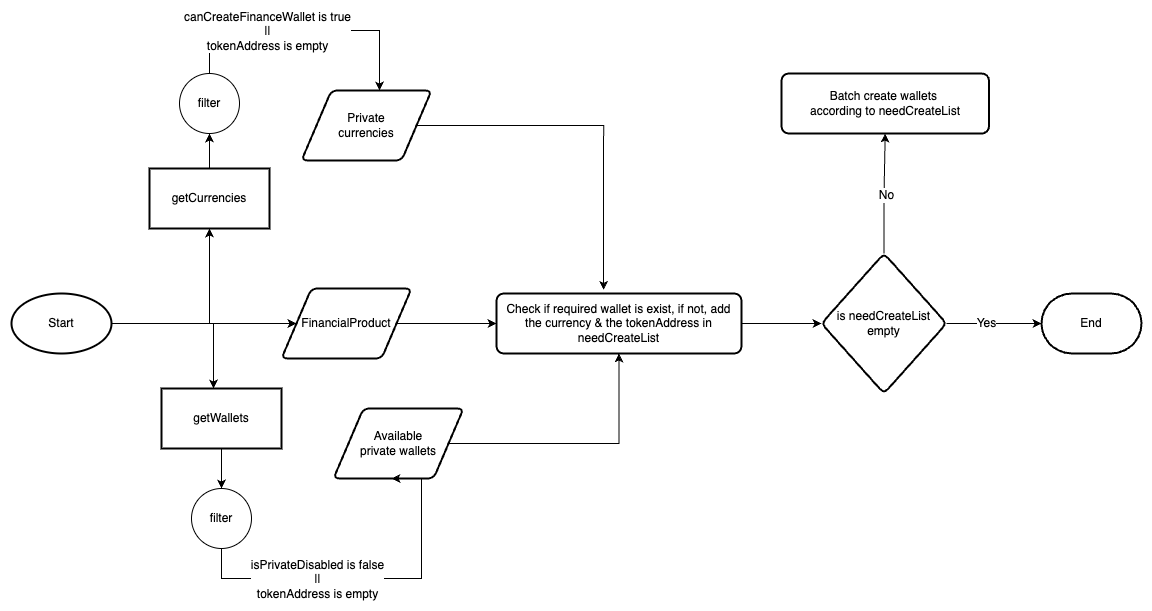

The diagram above was exported from draw.io. Its source (the exported page's mxGraphModel, read from the mxfile embedded in the PNG):
<mxGraphModel dx="1072" dy="1803" grid="1" gridSize="10" guides="1" tooltips="1" connect="1" arrows="1" fold="1" page="1" pageScale="1" pageWidth="827" pageHeight="1169" math="0" shadow="0">
  <root>
    <mxCell id="WIyWlLk6GJQsqaUBKTNV-0" />
    <mxCell id="WIyWlLk6GJQsqaUBKTNV-1" parent="WIyWlLk6GJQsqaUBKTNV-0" />
    <mxCell id="K-bnm5uDr9uhqk2krsqX-108" value="" style="edgeStyle=orthogonalEdgeStyle;rounded=0;orthogonalLoop=1;jettySize=auto;html=1;fontSize=12;" parent="WIyWlLk6GJQsqaUBKTNV-1" source="K-bnm5uDr9uhqk2krsqX-32" target="K-bnm5uDr9uhqk2krsqX-107" edge="1">
      <mxGeometry relative="1" as="geometry">
        <Array as="points">
          <mxPoint x="1241" y="10" />
          <mxPoint x="1241" y="10" />
        </Array>
      </mxGeometry>
    </mxCell>
    <mxCell id="K-bnm5uDr9uhqk2krsqX-32" value="&lt;h1 style=&quot;font-size: 12px;&quot;&gt;&lt;span style=&quot;background-color: initial; font-size: 12px; font-weight: normal; line-height: 1;&quot;&gt;&lt;br&gt;&lt;/span&gt;&lt;/h1&gt;&lt;h1 style=&quot;font-size: 12px;&quot;&gt;&lt;span style=&quot;background-color: initial; font-size: 12px; font-weight: normal; line-height: 1;&quot;&gt;For each element in FinancialProduct list, display data &amp;amp; operation UI (button).&lt;/span&gt;&lt;br style=&quot;font-size: 12px;&quot;&gt;&lt;/h1&gt;" style="text;html=1;strokeColor=default;fillColor=none;spacing=5;spacingTop=-20;whiteSpace=wrap;overflow=hidden;rounded=0;shadow=0;fontSize=12;" parent="WIyWlLk6GJQsqaUBKTNV-1" vertex="1">
      <mxGeometry x="600" y="-980" width="1860" height="960" as="geometry" />
    </mxCell>
    <mxCell id="K-bnm5uDr9uhqk2krsqX-24" value="" style="edgeStyle=orthogonalEdgeStyle;rounded=0;orthogonalLoop=1;jettySize=auto;html=1;fontSize=12;" parent="WIyWlLk6GJQsqaUBKTNV-1" source="K-bnm5uDr9uhqk2krsqX-20" target="K-bnm5uDr9uhqk2krsqX-23" edge="1">
      <mxGeometry relative="1" as="geometry" />
    </mxCell>
    <mxCell id="K-bnm5uDr9uhqk2krsqX-20" value="Start" style="strokeWidth=2;html=1;shape=mxgraph.flowchart.start_1;whiteSpace=wrap;fontSize=12;" parent="WIyWlLk6GJQsqaUBKTNV-1" vertex="1">
      <mxGeometry x="410" y="-900" width="100" height="60" as="geometry" />
    </mxCell>
    <mxCell id="K-bnm5uDr9uhqk2krsqX-26" value="" style="edgeStyle=orthogonalEdgeStyle;rounded=0;orthogonalLoop=1;jettySize=auto;html=1;fontSize=12;" parent="WIyWlLk6GJQsqaUBKTNV-1" source="K-bnm5uDr9uhqk2krsqX-23" edge="1">
      <mxGeometry relative="1" as="geometry">
        <mxPoint x="600" y="-880" as="targetPoint" />
        <Array as="points">
          <mxPoint x="560" y="-770" />
          <mxPoint x="560" y="-880" />
          <mxPoint x="599" y="-880" />
        </Array>
      </mxGeometry>
    </mxCell>
    <mxCell id="K-bnm5uDr9uhqk2krsqX-23" value="getFinancialProducts" style="whiteSpace=wrap;html=1;strokeWidth=2;fontSize=12;" parent="WIyWlLk6GJQsqaUBKTNV-1" vertex="1">
      <mxGeometry x="400" y="-800" width="120" height="60" as="geometry" />
    </mxCell>
    <mxCell id="K-bnm5uDr9uhqk2krsqX-35" value="User can perform deposit&lt;br style=&quot;font-size: 12px;&quot;&gt;Display &quot;deposit&quot; button" style="whiteSpace=wrap;html=1;strokeWidth=2;fontSize=12;" parent="WIyWlLk6GJQsqaUBKTNV-1" vertex="1">
      <mxGeometry x="615" y="-420" width="210" height="60" as="geometry" />
    </mxCell>
    <mxCell id="K-bnm5uDr9uhqk2krsqX-50" value="" style="edgeStyle=orthogonalEdgeStyle;rounded=0;orthogonalLoop=1;jettySize=auto;html=1;entryX=0;entryY=0.5;entryDx=0;entryDy=0;fontSize=12;" parent="WIyWlLk6GJQsqaUBKTNV-1" source="K-bnm5uDr9uhqk2krsqX-44" target="K-bnm5uDr9uhqk2krsqX-54" edge="1">
      <mxGeometry relative="1" as="geometry">
        <mxPoint x="990" y="-880" as="targetPoint" />
      </mxGeometry>
    </mxCell>
    <mxCell id="K-bnm5uDr9uhqk2krsqX-51" value="true" style="edgeLabel;html=1;align=center;verticalAlign=middle;resizable=0;points=[];fontSize=12;" parent="K-bnm5uDr9uhqk2krsqX-50" connectable="0" vertex="1">
      <mxGeometry x="0.0137" y="-2" relative="1" as="geometry">
        <mxPoint as="offset" />
      </mxGeometry>
    </mxCell>
    <mxCell id="K-bnm5uDr9uhqk2krsqX-60" value="" style="edgeStyle=orthogonalEdgeStyle;rounded=0;orthogonalLoop=1;jettySize=auto;html=1;fontSize=12;" parent="WIyWlLk6GJQsqaUBKTNV-1" source="K-bnm5uDr9uhqk2krsqX-44" target="K-bnm5uDr9uhqk2krsqX-59" edge="1">
      <mxGeometry relative="1" as="geometry" />
    </mxCell>
    <mxCell id="K-bnm5uDr9uhqk2krsqX-62" value="false" style="edgeLabel;html=1;align=center;verticalAlign=middle;resizable=0;points=[];fontSize=12;" parent="K-bnm5uDr9uhqk2krsqX-60" connectable="0" vertex="1">
      <mxGeometry x="-0.3589" y="3" relative="1" as="geometry">
        <mxPoint as="offset" />
      </mxGeometry>
    </mxCell>
    <mxCell id="K-bnm5uDr9uhqk2krsqX-65" value="" style="edgeStyle=orthogonalEdgeStyle;rounded=0;orthogonalLoop=1;jettySize=auto;html=1;entryX=0.5;entryY=0;entryDx=0;entryDy=0;entryPerimeter=0;fontSize=12;" parent="WIyWlLk6GJQsqaUBKTNV-1" source="K-bnm5uDr9uhqk2krsqX-44" target="K-bnm5uDr9uhqk2krsqX-75" edge="1">
      <mxGeometry relative="1" as="geometry">
        <mxPoint x="960" y="-590" as="targetPoint" />
        <Array as="points">
          <mxPoint x="840" y="-710" />
          <mxPoint x="960" y="-710" />
        </Array>
      </mxGeometry>
    </mxCell>
    <mxCell id="K-bnm5uDr9uhqk2krsqX-44" value="product.&lt;br style=&quot;font-size: 12px;&quot;&gt;isNeedApprove" style="strokeWidth=2;html=1;shape=mxgraph.flowchart.decision;whiteSpace=wrap;shadow=0;strokeColor=default;fillColor=none;fontSize=12;" parent="WIyWlLk6GJQsqaUBKTNV-1" vertex="1">
      <mxGeometry x="780" y="-935" width="120" height="110" as="geometry" />
    </mxCell>
    <mxCell id="K-bnm5uDr9uhqk2krsqX-49" value="" style="edgeStyle=orthogonalEdgeStyle;rounded=0;orthogonalLoop=1;jettySize=auto;html=1;fontSize=12;" parent="WIyWlLk6GJQsqaUBKTNV-1" source="K-bnm5uDr9uhqk2krsqX-45" target="K-bnm5uDr9uhqk2krsqX-44" edge="1">
      <mxGeometry relative="1" as="geometry" />
    </mxCell>
    <mxCell id="K-bnm5uDr9uhqk2krsqX-45" value="FinancialProduct" style="shape=parallelogram;html=1;strokeWidth=2;perimeter=parallelogramPerimeter;whiteSpace=wrap;rounded=1;arcSize=12;size=0.23;shadow=0;strokeColor=default;fillColor=none;fontSize=12;" parent="WIyWlLk6GJQsqaUBKTNV-1" vertex="1">
      <mxGeometry x="615" y="-915" width="130" height="70" as="geometry" />
    </mxCell>
    <mxCell id="K-bnm5uDr9uhqk2krsqX-54" value="User is required perform &quot;approve&quot; first&lt;br style=&quot;font-size: 12px;&quot;&gt;Display &quot;approve&quot; button" style="whiteSpace=wrap;html=1;strokeWidth=2;fontSize=12;" parent="WIyWlLk6GJQsqaUBKTNV-1" vertex="1">
      <mxGeometry x="1150" y="-915" width="230" height="60" as="geometry" />
    </mxCell>
    <mxCell id="K-bnm5uDr9uhqk2krsqX-83" value="" style="edgeStyle=orthogonalEdgeStyle;rounded=0;orthogonalLoop=1;jettySize=auto;html=1;fontSize=12;" parent="WIyWlLk6GJQsqaUBKTNV-1" source="K-bnm5uDr9uhqk2krsqX-58" target="K-bnm5uDr9uhqk2krsqX-82" edge="1">
      <mxGeometry relative="1" as="geometry" />
    </mxCell>
    <mxCell id="K-bnm5uDr9uhqk2krsqX-96" value="true" style="edgeLabel;html=1;align=center;verticalAlign=middle;resizable=0;points=[];fontSize=12;" parent="K-bnm5uDr9uhqk2krsqX-83" connectable="0" vertex="1">
      <mxGeometry x="-0.5546" y="1" relative="1" as="geometry">
        <mxPoint as="offset" />
      </mxGeometry>
    </mxCell>
    <mxCell id="K-bnm5uDr9uhqk2krsqX-58" value="product.&lt;br style=&quot;font-size: 12px;&quot;&gt;isCanWithdrawReward" style="strokeWidth=2;html=1;shape=mxgraph.flowchart.decision;whiteSpace=wrap;shadow=0;strokeColor=default;fillColor=none;fontSize=12;" parent="WIyWlLk6GJQsqaUBKTNV-1" vertex="1">
      <mxGeometry x="1100" y="-345" width="120" height="110" as="geometry" />
    </mxCell>
    <mxCell id="K-bnm5uDr9uhqk2krsqX-61" value="" style="edgeStyle=orthogonalEdgeStyle;rounded=0;orthogonalLoop=1;jettySize=auto;html=1;fontSize=12;" parent="WIyWlLk6GJQsqaUBKTNV-1" source="K-bnm5uDr9uhqk2krsqX-59" target="K-bnm5uDr9uhqk2krsqX-35" edge="1">
      <mxGeometry relative="1" as="geometry" />
    </mxCell>
    <mxCell id="K-bnm5uDr9uhqk2krsqX-63" value="true" style="edgeLabel;html=1;align=center;verticalAlign=middle;resizable=0;points=[];fontSize=12;" parent="K-bnm5uDr9uhqk2krsqX-61" connectable="0" vertex="1">
      <mxGeometry x="-0.4995" relative="1" as="geometry">
        <mxPoint as="offset" />
      </mxGeometry>
    </mxCell>
    <mxCell id="K-bnm5uDr9uhqk2krsqX-59" value="product.&lt;br style=&quot;font-size: 12px;&quot;&gt;isCanDeposit" style="strokeWidth=2;html=1;shape=mxgraph.flowchart.decision;whiteSpace=wrap;shadow=0;strokeColor=default;fillColor=none;fontSize=12;" parent="WIyWlLk6GJQsqaUBKTNV-1" vertex="1">
      <mxGeometry x="660" y="-586" width="120" height="110" as="geometry" />
    </mxCell>
    <mxCell id="K-bnm5uDr9uhqk2krsqX-77" value="" style="edgeStyle=orthogonalEdgeStyle;rounded=0;orthogonalLoop=1;jettySize=auto;html=1;fontSize=12;" parent="WIyWlLk6GJQsqaUBKTNV-1" source="K-bnm5uDr9uhqk2krsqX-75" target="K-bnm5uDr9uhqk2krsqX-76" edge="1">
      <mxGeometry relative="1" as="geometry" />
    </mxCell>
    <mxCell id="K-bnm5uDr9uhqk2krsqX-78" value="Yes" style="edgeLabel;html=1;align=center;verticalAlign=middle;resizable=0;points=[];fontSize=12;" parent="K-bnm5uDr9uhqk2krsqX-77" connectable="0" vertex="1">
      <mxGeometry x="0.0471" y="3" relative="1" as="geometry">
        <mxPoint as="offset" />
      </mxGeometry>
    </mxCell>
    <mxCell id="K-bnm5uDr9uhqk2krsqX-75" value="Is current time &lt;br style=&quot;font-size: 12px;&quot;&gt;later then&lt;br style=&quot;font-size: 12px;&quot;&gt;product.&lt;br style=&quot;font-size: 12px;&quot;&gt;userWaitToWithdraw" style="strokeWidth=2;html=1;shape=mxgraph.flowchart.decision;whiteSpace=wrap;shadow=0;strokeColor=default;fillColor=none;fontSize=12;" parent="WIyWlLk6GJQsqaUBKTNV-1" vertex="1">
      <mxGeometry x="900" y="-586" width="120" height="110" as="geometry" />
    </mxCell>
    <mxCell id="K-bnm5uDr9uhqk2krsqX-79" value="" style="edgeStyle=orthogonalEdgeStyle;rounded=0;orthogonalLoop=1;jettySize=auto;html=1;fontSize=12;" parent="WIyWlLk6GJQsqaUBKTNV-1" source="K-bnm5uDr9uhqk2krsqX-76" target="K-bnm5uDr9uhqk2krsqX-58" edge="1">
      <mxGeometry relative="1" as="geometry" />
    </mxCell>
    <mxCell id="K-bnm5uDr9uhqk2krsqX-81" value="" style="edgeStyle=orthogonalEdgeStyle;rounded=0;orthogonalLoop=1;jettySize=auto;html=1;fontSize=12;" parent="WIyWlLk6GJQsqaUBKTNV-1" source="K-bnm5uDr9uhqk2krsqX-76" target="K-bnm5uDr9uhqk2krsqX-80" edge="1">
      <mxGeometry relative="1" as="geometry">
        <Array as="points">
          <mxPoint x="1160" y="-420" />
          <mxPoint x="960" y="-420" />
        </Array>
      </mxGeometry>
    </mxCell>
    <mxCell id="K-bnm5uDr9uhqk2krsqX-84" value="DemandDeposit" style="edgeLabel;html=1;align=center;verticalAlign=middle;resizable=0;points=[];fontSize=12;" parent="K-bnm5uDr9uhqk2krsqX-81" connectable="0" vertex="1">
      <mxGeometry x="-0.7929" y="-1" relative="1" as="geometry">
        <mxPoint as="offset" />
      </mxGeometry>
    </mxCell>
    <mxCell id="K-bnm5uDr9uhqk2krsqX-90" value="" style="edgeStyle=orthogonalEdgeStyle;rounded=0;orthogonalLoop=1;jettySize=auto;html=1;fontSize=12;entryX=0;entryY=0.5;entryDx=0;entryDy=0;entryPerimeter=0;" parent="WIyWlLk6GJQsqaUBKTNV-1" source="K-bnm5uDr9uhqk2krsqX-76" target="unsis7ePvOMkSTZY9zbI-1" edge="1">
      <mxGeometry relative="1" as="geometry">
        <mxPoint x="1380" y="-531" as="targetPoint" />
      </mxGeometry>
    </mxCell>
    <mxCell id="K-bnm5uDr9uhqk2krsqX-91" value="FixedDeposit" style="edgeLabel;html=1;align=center;verticalAlign=middle;resizable=0;points=[];fontSize=12;" parent="K-bnm5uDr9uhqk2krsqX-90" connectable="0" vertex="1">
      <mxGeometry x="-0.3683" y="2" relative="1" as="geometry">
        <mxPoint as="offset" />
      </mxGeometry>
    </mxCell>
    <mxCell id="K-bnm5uDr9uhqk2krsqX-76" value="product.kind" style="strokeWidth=2;html=1;shape=mxgraph.flowchart.decision;whiteSpace=wrap;shadow=0;strokeColor=default;fillColor=none;fontSize=12;" parent="WIyWlLk6GJQsqaUBKTNV-1" vertex="1">
      <mxGeometry x="1100" y="-586" width="120" height="110" as="geometry" />
    </mxCell>
    <mxCell id="K-bnm5uDr9uhqk2krsqX-86" value="true" style="edgeStyle=orthogonalEdgeStyle;rounded=0;orthogonalLoop=1;jettySize=auto;html=1;fontSize=12;" parent="WIyWlLk6GJQsqaUBKTNV-1" source="K-bnm5uDr9uhqk2krsqX-80" target="K-bnm5uDr9uhqk2krsqX-85" edge="1">
      <mxGeometry relative="1" as="geometry" />
    </mxCell>
    <mxCell id="K-bnm5uDr9uhqk2krsqX-80" value="product.&lt;br style=&quot;font-size: 12px;&quot;&gt;isCanWithdraw" style="strokeWidth=2;html=1;shape=mxgraph.flowchart.decision;whiteSpace=wrap;shadow=0;strokeColor=default;fillColor=none;fontSize=12;" parent="WIyWlLk6GJQsqaUBKTNV-1" vertex="1">
      <mxGeometry x="900" y="-350" width="120" height="110" as="geometry" />
    </mxCell>
    <mxCell id="K-bnm5uDr9uhqk2krsqX-82" value="User can withdraw interest&lt;br style=&quot;font-size: 12px;&quot;&gt;Display &quot;withdrawReward&quot; button" style="whiteSpace=wrap;html=1;fillColor=none;strokeWidth=2;shadow=0;fontSize=12;" parent="WIyWlLk6GJQsqaUBKTNV-1" vertex="1">
      <mxGeometry x="1100" y="-130" width="230" height="60" as="geometry" />
    </mxCell>
    <mxCell id="K-bnm5uDr9uhqk2krsqX-85" value="User can withdraw principal&lt;br style=&quot;font-size: 12px;&quot;&gt;Display &quot;withdraw&quot; button" style="whiteSpace=wrap;html=1;fillColor=none;strokeWidth=2;shadow=0;fontSize=12;" parent="WIyWlLk6GJQsqaUBKTNV-1" vertex="1">
      <mxGeometry x="875" y="-130" width="170" height="60" as="geometry" />
    </mxCell>
    <mxCell id="K-bnm5uDr9uhqk2krsqX-93" value="" style="edgeStyle=orthogonalEdgeStyle;rounded=0;orthogonalLoop=1;jettySize=auto;html=1;entryX=0;entryY=0.5;entryDx=0;entryDy=0;fontSize=12;" parent="WIyWlLk6GJQsqaUBKTNV-1" target="K-bnm5uDr9uhqk2krsqX-92" edge="1">
      <mxGeometry relative="1" as="geometry">
        <mxPoint x="1744" y="-598.0000000000002" as="sourcePoint" />
        <Array as="points">
          <mxPoint x="1744" y="-597" />
          <mxPoint x="1855" y="-597" />
          <mxPoint x="1855" y="-723" />
        </Array>
      </mxGeometry>
    </mxCell>
    <mxCell id="K-bnm5uDr9uhqk2krsqX-95" value="" style="edgeStyle=orthogonalEdgeStyle;rounded=0;orthogonalLoop=1;jettySize=auto;html=1;entryX=0;entryY=0.5;entryDx=0;entryDy=0;fontSize=12;exitX=0.875;exitY=0.575;exitDx=0;exitDy=0;exitPerimeter=0;" parent="WIyWlLk6GJQsqaUBKTNV-1" source="_QJH-AHSykcWicVZQSZ4-1" target="K-bnm5uDr9uhqk2krsqX-94" edge="1">
      <mxGeometry relative="1" as="geometry">
        <mxPoint x="1744" y="-598.0000000000002" as="sourcePoint" />
        <Array as="points">
          <mxPoint x="1745" y="-597" />
          <mxPoint x="1854" y="-597" />
          <mxPoint x="1854" y="-437" />
        </Array>
      </mxGeometry>
    </mxCell>
    <mxCell id="K-bnm5uDr9uhqk2krsqX-98" value="" style="edgeStyle=orthogonalEdgeStyle;rounded=0;orthogonalLoop=1;jettySize=auto;html=1;fontSize=12;" parent="WIyWlLk6GJQsqaUBKTNV-1" source="K-bnm5uDr9uhqk2krsqX-92" target="K-bnm5uDr9uhqk2krsqX-97" edge="1">
      <mxGeometry relative="1" as="geometry" />
    </mxCell>
    <mxCell id="K-bnm5uDr9uhqk2krsqX-101" value="true" style="edgeLabel;html=1;align=center;verticalAlign=middle;resizable=0;points=[];fontSize=12;" parent="K-bnm5uDr9uhqk2krsqX-98" connectable="0" vertex="1">
      <mxGeometry x="0.0048" y="1" relative="1" as="geometry">
        <mxPoint as="offset" />
      </mxGeometry>
    </mxCell>
    <mxCell id="K-bnm5uDr9uhqk2krsqX-92" value="history.&lt;br style=&quot;font-size: 12px;&quot;&gt;isCanWithdraw&lt;br style=&quot;font-size: 12px;&quot;&gt;||&lt;br style=&quot;font-size: 12px;&quot;&gt;product.&lt;br style=&quot;font-size: 12px;&quot;&gt;isCanWithdraw" style="rhombus;whiteSpace=wrap;html=1;fillColor=none;strokeWidth=2;shadow=0;fontSize=12;" parent="WIyWlLk6GJQsqaUBKTNV-1" vertex="1">
      <mxGeometry x="1949" y="-794" width="160" height="141" as="geometry" />
    </mxCell>
    <mxCell id="K-bnm5uDr9uhqk2krsqX-100" value="" style="edgeStyle=orthogonalEdgeStyle;rounded=0;orthogonalLoop=1;jettySize=auto;html=1;fontSize=12;" parent="WIyWlLk6GJQsqaUBKTNV-1" source="K-bnm5uDr9uhqk2krsqX-94" target="K-bnm5uDr9uhqk2krsqX-99" edge="1">
      <mxGeometry relative="1" as="geometry" />
    </mxCell>
    <mxCell id="K-bnm5uDr9uhqk2krsqX-102" value="true" style="edgeLabel;html=1;align=center;verticalAlign=middle;resizable=0;points=[];fontSize=12;" parent="K-bnm5uDr9uhqk2krsqX-100" connectable="0" vertex="1">
      <mxGeometry x="-0.379" y="1" relative="1" as="geometry">
        <mxPoint as="offset" />
      </mxGeometry>
    </mxCell>
    <mxCell id="K-bnm5uDr9uhqk2krsqX-94" value="history.&lt;br style=&quot;font-size: 12px;&quot;&gt;isCanEarlyWithdraw&lt;br style=&quot;font-size: 12px;&quot;&gt;||&lt;br style=&quot;font-size: 12px;&quot;&gt;product.&lt;br style=&quot;font-size: 12px;&quot;&gt;isCanEarlyWithdraw" style="rhombus;whiteSpace=wrap;html=1;fillColor=none;strokeWidth=2;shadow=0;fontSize=12;" parent="WIyWlLk6GJQsqaUBKTNV-1" vertex="1">
      <mxGeometry x="1949" y="-517" width="156" height="160" as="geometry" />
    </mxCell>
    <mxCell id="K-bnm5uDr9uhqk2krsqX-97" value="User can withdraw all principal&amp;nbsp;and interest&lt;br style=&quot;font-size: 12px;&quot;&gt;Display &quot;withdraw&quot; button" style="whiteSpace=wrap;html=1;fillColor=none;strokeWidth=2;shadow=0;fontSize=12;" parent="WIyWlLk6GJQsqaUBKTNV-1" vertex="1">
      <mxGeometry x="1911" y="-892" width="236" height="60" as="geometry" />
    </mxCell>
    <mxCell id="K-bnm5uDr9uhqk2krsqX-104" value="" style="edgeStyle=orthogonalEdgeStyle;rounded=0;orthogonalLoop=1;jettySize=auto;html=1;fontSize=12;" parent="WIyWlLk6GJQsqaUBKTNV-1" source="K-bnm5uDr9uhqk2krsqX-99" target="K-bnm5uDr9uhqk2krsqX-103" edge="1">
      <mxGeometry relative="1" as="geometry" />
    </mxCell>
    <mxCell id="K-bnm5uDr9uhqk2krsqX-99" value="getFinancialOrder for displaying receivable interest" style="whiteSpace=wrap;html=1;fillColor=none;strokeWidth=2;shadow=0;fontSize=12;" parent="WIyWlLk6GJQsqaUBKTNV-1" vertex="1">
      <mxGeometry x="1931" y="-307" width="196" height="60" as="geometry" />
    </mxCell>
    <mxCell id="K-bnm5uDr9uhqk2krsqX-103" value="User can early withdraw all principal and interest&lt;br style=&quot;font-size: 12px;&quot;&gt;Display &quot;earlyWithdraw&quot; button" style="whiteSpace=wrap;html=1;fillColor=none;strokeWidth=2;shadow=0;fontSize=12;" parent="WIyWlLk6GJQsqaUBKTNV-1" vertex="1">
      <mxGeometry x="1895" y="-177" width="270" height="60" as="geometry" />
    </mxCell>
    <mxCell id="K-bnm5uDr9uhqk2krsqX-107" value="End" style="strokeWidth=2;html=1;shape=mxgraph.flowchart.terminator;whiteSpace=wrap;shadow=0;strokeColor=default;fillColor=none;fontSize=12;" parent="WIyWlLk6GJQsqaUBKTNV-1" vertex="1">
      <mxGeometry x="1191" y="60" width="100" height="60" as="geometry" />
    </mxCell>
    <mxCell id="unsis7ePvOMkSTZY9zbI-4" value="" style="edgeStyle=orthogonalEdgeStyle;rounded=0;orthogonalLoop=1;jettySize=auto;html=1;fontSize=12;entryX=0;entryY=0.5;entryDx=0;entryDy=0;" parent="WIyWlLk6GJQsqaUBKTNV-1" source="unsis7ePvOMkSTZY9zbI-1" target="_QJH-AHSykcWicVZQSZ4-0" edge="1">
      <mxGeometry relative="1" as="geometry">
        <mxPoint x="1539" y="-531.0000000000002" as="targetPoint" />
      </mxGeometry>
    </mxCell>
    <mxCell id="unsis7ePvOMkSTZY9zbI-5" value="Yes" style="edgeLabel;html=1;align=center;verticalAlign=middle;resizable=0;points=[];fontSize=12;" parent="unsis7ePvOMkSTZY9zbI-4" connectable="0" vertex="1">
      <mxGeometry x="-0.3535" y="-2" relative="1" as="geometry">
        <mxPoint as="offset" />
      </mxGeometry>
    </mxCell>
    <mxCell id="unsis7ePvOMkSTZY9zbI-1" value="Is product.&lt;br&gt;userDeposit&lt;br&gt;not 0 or empty" style="strokeWidth=2;html=1;shape=mxgraph.flowchart.decision;whiteSpace=wrap;shadow=0;strokeColor=default;fillColor=none;fontSize=12;" parent="WIyWlLk6GJQsqaUBKTNV-1" vertex="1">
      <mxGeometry x="1325" y="-584" width="125" height="134" as="geometry" />
    </mxCell>
    <mxCell id="C5Jf5vJr7685QC6k4Y9X-3" value="" style="edgeStyle=orthogonalEdgeStyle;rounded=0;orthogonalLoop=1;jettySize=auto;html=1;" parent="WIyWlLk6GJQsqaUBKTNV-1" source="_QJH-AHSykcWicVZQSZ4-0" target="C5Jf5vJr7685QC6k4Y9X-2" edge="1">
      <mxGeometry relative="1" as="geometry" />
    </mxCell>
    <mxCell id="_QJH-AHSykcWicVZQSZ4-0" value="getFinancialHistory&lt;br style=&quot;font-size: 12px;&quot;&gt;by product.uuid" style="whiteSpace=wrap;html=1;fillColor=none;strokeWidth=2;shadow=0;fontSize=12;" parent="WIyWlLk6GJQsqaUBKTNV-1" vertex="1">
      <mxGeometry x="1410" y="-400" width="120" height="60" as="geometry" />
    </mxCell>
    <mxCell id="8-mEnW_e8UZmlSqPrcmW-1" value="" style="edgeStyle=orthogonalEdgeStyle;rounded=0;orthogonalLoop=1;jettySize=auto;html=1;entryX=0;entryY=0.5;entryDx=0;entryDy=0;" parent="WIyWlLk6GJQsqaUBKTNV-1" source="_QJH-AHSykcWicVZQSZ4-1" target="K-bnm5uDr9uhqk2krsqX-94" edge="1">
      <mxGeometry relative="1" as="geometry">
        <mxPoint x="1845" y="-602" as="targetPoint" />
        <Array as="points">
          <mxPoint x="1855" y="-597" />
          <mxPoint x="1855" y="-437" />
        </Array>
      </mxGeometry>
    </mxCell>
    <mxCell id="_QJH-AHSykcWicVZQSZ4-1" value="FinancialHistory" style="shape=parallelogram;html=1;strokeWidth=2;perimeter=parallelogramPerimeter;whiteSpace=wrap;rounded=1;arcSize=12;size=0.23;shadow=0;strokeColor=default;fillColor=none;fontSize=12;" parent="WIyWlLk6GJQsqaUBKTNV-1" vertex="1">
      <mxGeometry x="1630" y="-637" width="130" height="70" as="geometry" />
    </mxCell>
    <mxCell id="C5Jf5vJr7685QC6k4Y9X-2" value="&lt;h1 style=&quot;font-size: 12px;&quot;&gt;&lt;span style=&quot;background-color: initial; font-size: 12px; font-weight: normal; line-height: 1;&quot;&gt;&lt;br&gt;&lt;/span&gt;&lt;/h1&gt;&lt;h1 style=&quot;font-size: 12px;&quot;&gt;&lt;span style=&quot;background-color: initial; font-size: 12px; font-weight: normal; line-height: 1;&quot;&gt;For each element in FinancialHistory list, display data &amp;amp; operation UI (button).&lt;/span&gt;&lt;br style=&quot;font-size: 12px;&quot;&gt;&lt;/h1&gt;" style="text;html=1;strokeColor=default;fillColor=none;spacing=5;spacingTop=-20;whiteSpace=wrap;overflow=hidden;rounded=0;shadow=0;fontSize=12;" parent="WIyWlLk6GJQsqaUBKTNV-1" vertex="1">
      <mxGeometry x="1590" y="-950" width="750" height="860" as="geometry" />
    </mxCell>
  </root>
</mxGraphModel>